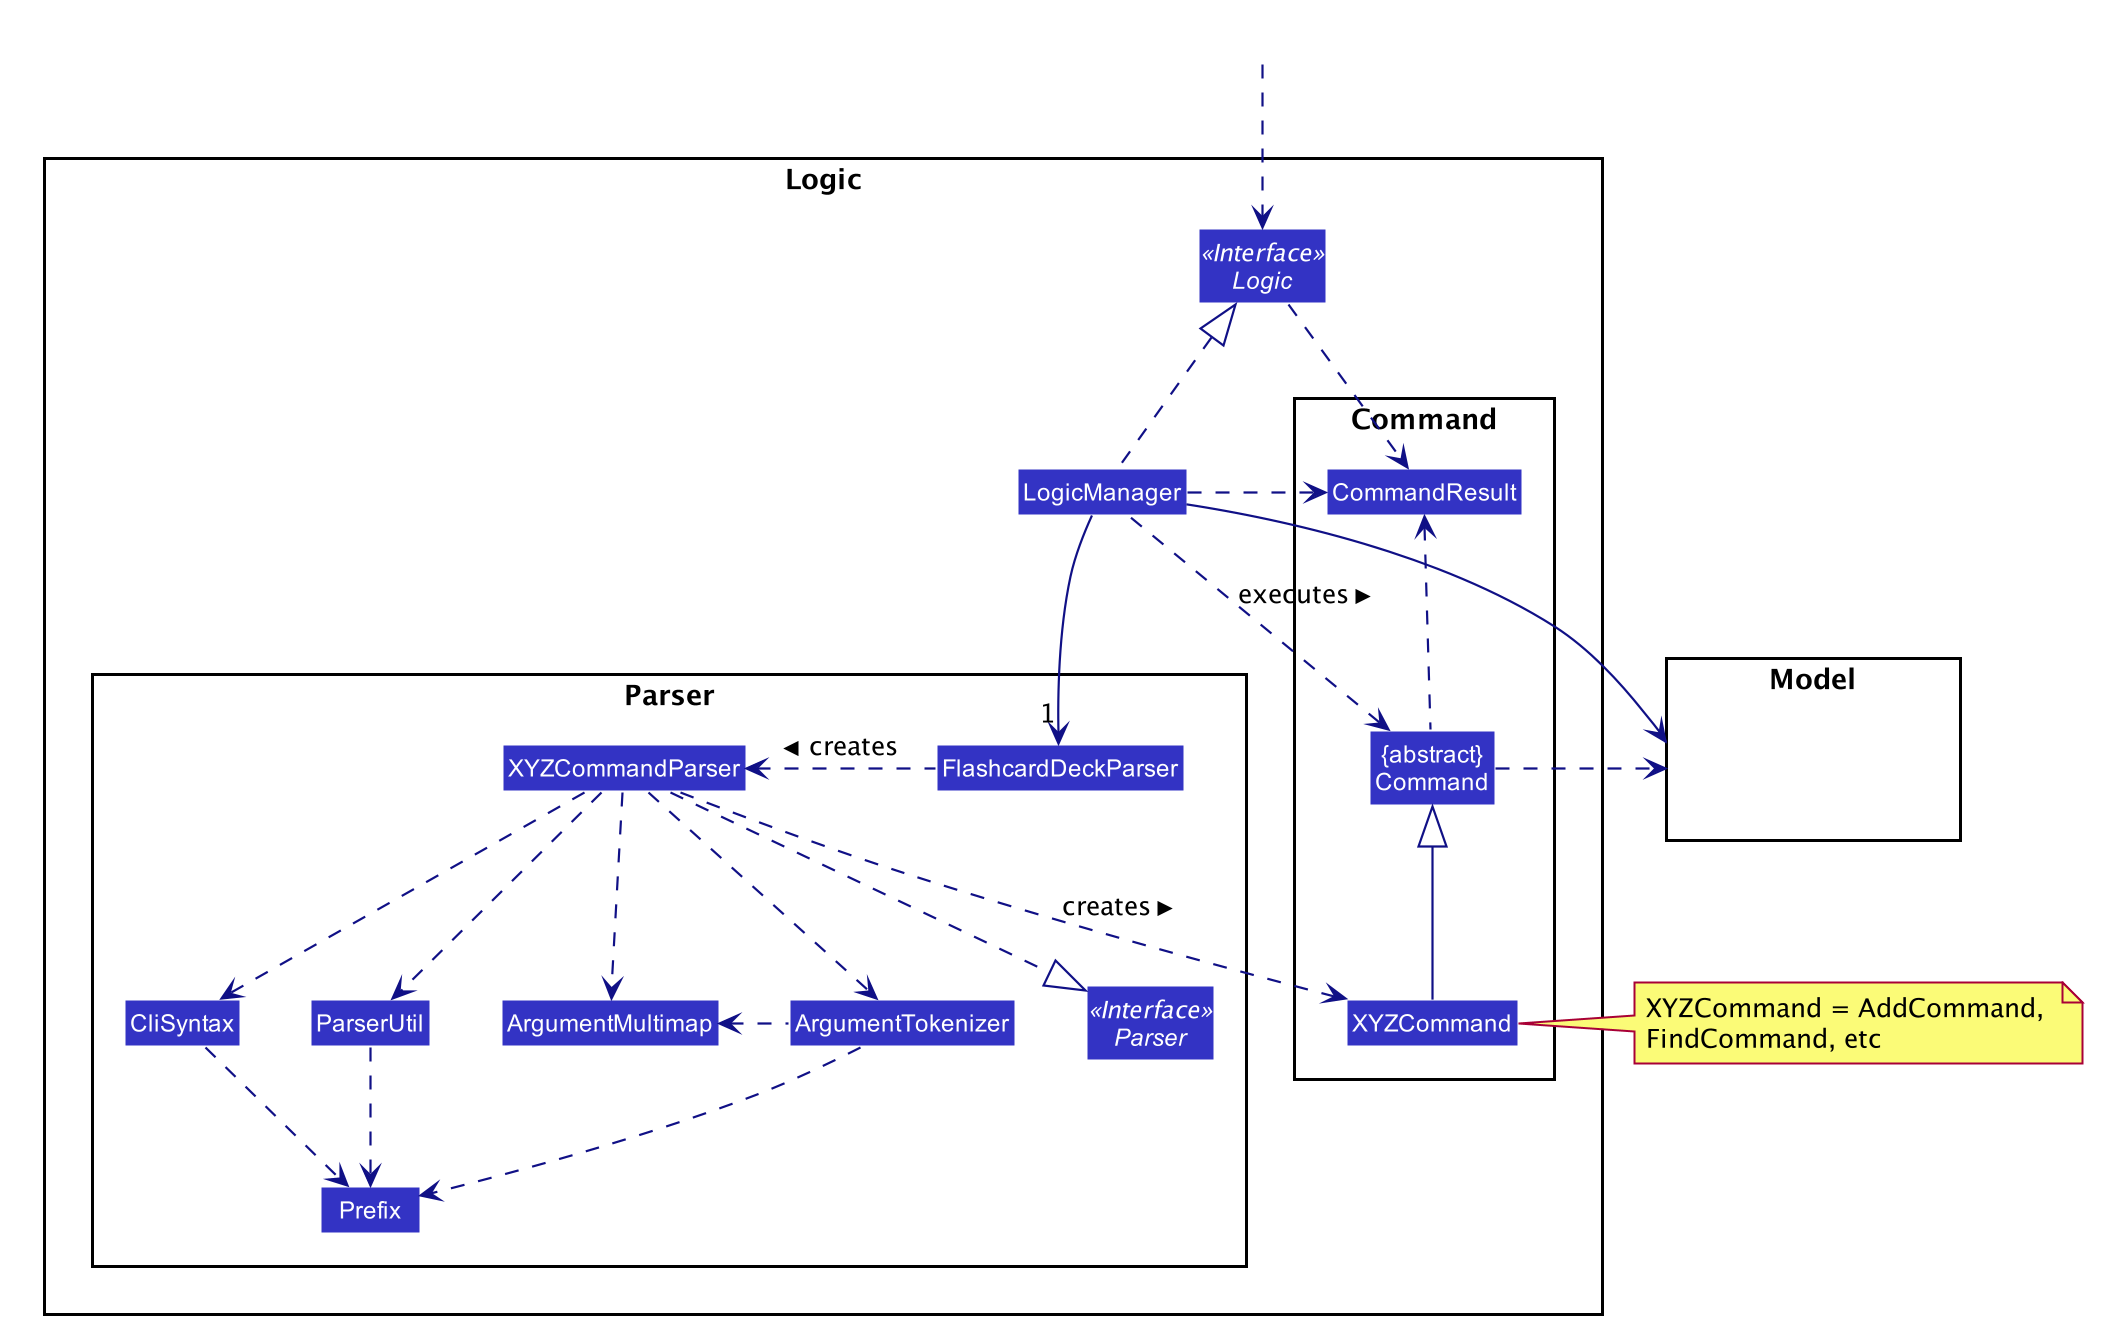

The diagram above was rendered by PlantUML. Its source (embedded in the PNG):
@startuml








skinparam BackgroundColor #FFFFFFF

skinparam Shadowing false

skinparam Class {
    FontColor #FFFFFF
    BorderThickness 1
    BorderColor #FFFFFF
    StereotypeFontColor #FFFFFF
    FontName Arial
}

skinparam Actor {
    BorderColor #000000
    Color #000000
    FontName Arial
}

skinparam Sequence {
    MessageAlign center
    BoxFontSize 15
    BoxPadding 0
    BoxFontColor #FFFFFF
    FontName Arial
}

skinparam Participant {
    FontColor #FFFFFFF
    Padding 20
}

skinparam MinClassWidth 50
skinparam ParticipantPadding 10
skinparam Shadowing false
skinparam DefaultTextAlignment center
skinparam packageStyle Rectangle

hide footbox
hide members
hide circle
skinparam arrowThickness 1.1
skinparam arrowColor #101086
skinparam classBackgroundColor #3333C4

package Logic {

package Parser {
Interface Parser <<Interface>>
Class FlashcardDeckParser
Class XYZCommandParser
Class CliSyntax
Class ParserUtil
Class ArgumentMultimap
Class ArgumentTokenizer
Class Prefix
}

package Command {
Class XYZCommand
Class CommandResult
Class "{abstract}\nCommand" as Command
}

Interface Logic <<Interface>>
Class LogicManager
}

package Model{
Class HiddenModel #FFFFFF
}

Class HiddenOutside #FFFFFF
HiddenOutside ..> Logic

LogicManager .up.|> Logic
LogicManager -->"1" FlashcardDeckParser
FlashcardDeckParser .left.> XYZCommandParser: creates >

XYZCommandParser ..> XYZCommand : creates >
XYZCommandParser ..|> Parser
XYZCommandParser ..> ArgumentMultimap
XYZCommandParser ..> ArgumentTokenizer
ArgumentTokenizer .left.> ArgumentMultimap
XYZCommandParser ..> CliSyntax
CliSyntax ..> Prefix
XYZCommandParser ..> ParserUtil
ParserUtil .down.> Prefix
ArgumentTokenizer .down.> Prefix
XYZCommand -up-|> Command
LogicManager .left.> Command : executes >

LogicManager --> Model
Command .right.> Model
note right of XYZCommand: XYZCommand = AddCommand, \nFindCommand, etc

Logic ..> CommandResult
LogicManager .down.> CommandResult
Command .up.> CommandResult
CommandResult -[hidden]-> Parser
@enduml